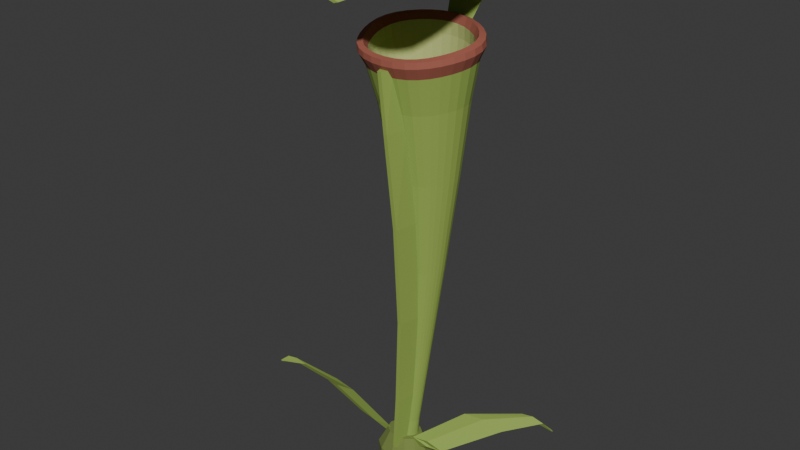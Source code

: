 # Source: source.blend  (saved by Blender 4.3.34; exported with 4.5.12 LTS)
import bpy
from mathutils import Matrix  # noqa: F401  (used for matrix-valued properties, if any)

bpy.ops.wm.read_factory_settings(use_empty=True)
scene = bpy.context.scene
scene.name = 'Scene'

# ---- collections
col_collection = bpy.data.collections.new('Collection'); scene.collection.children.link(col_collection)

# ---- materials (node trees are filled in below, after node groups)
mat_outertrumpetleaf = bpy.data.materials.new('OuterTrumpetLeaf')
mat_outertrumpetleaf.diffuse_color = (0.29, 0.42, 0.08, 1.0)
mat_innerpaleleaf = bpy.data.materials.new('InnerPaleLeaf')
mat_innerpaleleaf.diffuse_color = (0.46, 0.52, 0.18, 1.0)
mat_mutedrussetrolledrim = bpy.data.materials.new('MutedRussetRolledRim')
mat_mutedrussetrolledrim.diffuse_color = (0.36, 0.105, 0.07, 1.0)
mat_rootcrownandleafbases = bpy.data.materials.new('RootCrownAndLeafBases')
mat_rootcrownandleafbases.diffuse_color = (0.18, 0.24, 0.055, 1.0)

# ---- material node trees
mat_outertrumpetleaf.use_nodes = True; mat_outertrumpetleaf.node_tree.nodes.clear()
_N = mat_outertrumpetleaf.node_tree.nodes; _L = mat_outertrumpetleaf.node_tree.links
n0 = _N.new('ShaderNodeBsdfPrincipled'); n0.name = 'Principled BSDF'; n0.location = (10, 300)
n0.inputs[0].default_value = (0.29, 0.42, 0.08, 1.0)
n0.inputs[2].default_value = 0.83
n1 = _N.new('ShaderNodeOutputMaterial'); n1.name = 'Material Output'; n1.location = (300, 300)
_L.new(n0.outputs[0], n1.inputs[0])
n1.is_active_output = True
mat_innerpaleleaf.use_nodes = True; mat_innerpaleleaf.node_tree.nodes.clear()
_N = mat_innerpaleleaf.node_tree.nodes; _L = mat_innerpaleleaf.node_tree.links
n0 = _N.new('ShaderNodeBsdfPrincipled'); n0.name = 'Principled BSDF'; n0.location = (10, 300)
n0.inputs[0].default_value = (0.46, 0.52, 0.18, 1.0)
n0.inputs[2].default_value = 0.87
n1 = _N.new('ShaderNodeOutputMaterial'); n1.name = 'Material Output'; n1.location = (300, 300)
_L.new(n0.outputs[0], n1.inputs[0])
n1.is_active_output = True
mat_mutedrussetrolledrim.use_nodes = True; mat_mutedrussetrolledrim.node_tree.nodes.clear()
_N = mat_mutedrussetrolledrim.node_tree.nodes; _L = mat_mutedrussetrolledrim.node_tree.links
n0 = _N.new('ShaderNodeBsdfPrincipled'); n0.name = 'Principled BSDF'; n0.location = (10, 300)
n0.inputs[0].default_value = (0.36, 0.105, 0.07, 1.0)
n0.inputs[2].default_value = 0.78
n1 = _N.new('ShaderNodeOutputMaterial'); n1.name = 'Material Output'; n1.location = (300, 300)
_L.new(n0.outputs[0], n1.inputs[0])
n1.is_active_output = True
mat_rootcrownandleafbases.use_nodes = True; mat_rootcrownandleafbases.node_tree.nodes.clear()
_N = mat_rootcrownandleafbases.node_tree.nodes; _L = mat_rootcrownandleafbases.node_tree.links
n0 = _N.new('ShaderNodeBsdfPrincipled'); n0.name = 'Principled BSDF'; n0.location = (10, 300)
n0.inputs[0].default_value = (0.18, 0.24, 0.055, 1.0)
n0.inputs[2].default_value = 0.95
n1 = _N.new('ShaderNodeOutputMaterial'); n1.name = 'Material Output'; n1.location = (300, 300)
_L.new(n0.outputs[0], n1.inputs[0])
n1.is_active_output = True

# ---- world
world_world = bpy.data.worlds.new('World'); scene.world = world_world
world_world.use_nodes = True; world_world.node_tree.nodes.clear()
_N = world_world.node_tree.nodes; _L = world_world.node_tree.links
n0 = _N.new('ShaderNodeOutputWorld'); n0.name = 'World Output'; n0.location = (300, 300)
n1 = _N.new('ShaderNodeBackground'); n1.name = 'Background'; n1.location = (10, 300)
n1.inputs[0].default_value = (0.05088, 0.05088, 0.05088, 1.0)
_L.new(n1.outputs[0], n0.inputs[0])
n0.is_active_output = True
world_world.color = (0.05088, 0.05088, 0.05088)
world_world.sun_shadow_jitter_overblur = 0.0

# ---- meshes
me_wholedeephollowtrumpetleaf = bpy.data.meshes.new('WholeDeepHollowTrumpetLeaf')
me_wholedeephollowtrumpetleaf.from_pydata([(0.02587, 0.018, 0.025), (0.02587, 0.02195, 0.025), (0.02467, 0.02574, 0.025), (0.0223, 0.02924, 0.025), (0.019, 0.03231, 0.025), (0.01513, 0.03483, 0.025), (0.01098, 0.0367, 0.025), (0.006754, 0.03785, 0.025), (0.002465, 0.03824, 0.025), (-0.001911, 0.03785, 0.025), (-0.00634, 0.0367, 0.025), (-0.01064, 0.03483, 0.025), (-0.01448, 0.03231, 0.025), (-0.0175, 0.02924, 0.025), (-0.01946, 0.02574, 0.025), (-0.02028, 0.02195, 0.025), (-0.02013, 0.018, 0.025), (-0.01924, 0.01405, 0.025), (-0.01783, 0.01025, 0.025), (-0.01595, 0.006754, 0.025), (-0.01352, 0.003686, 0.025), (-0.01043, 0.001169, 0.025), (-0.006619, -0.000701, 0.025), (-0.00222, -0.001853, 0.025), (0.002465, -0.002242, 0.025), (0.007063, -0.001853, 0.025), (0.01126, -0.000701, 0.025), (0.01492, 0.001169, 0.025), (0.01805, 0.003686, 0.025), (0.02075, 0.006754, 0.025), (0.02304, 0.01025, 0.025), (0.02483, 0.01405, 0.025), (0.03008, 0.02096, 0.1), (0.03008, 0.0244, 0.1), (0.02904, 0.0277, 0.1), (0.02698, 0.03074, 0.1), (0.02411, 0.03341, 0.1), (0.02074, 0.0356, 0.1), (0.01714, 0.03722, 0.1), (0.01346, 0.03822, 0.1), (0.009731, 0.03856, 0.1), (0.005925, 0.03822, 0.1), (0.002075, 0.03722, 0.1), (-0.001662, 0.0356, 0.1), (-0.005001, 0.03341, 0.1), (-0.007632, 0.03074, 0.1), (-0.009331, 0.0277, 0.1), (-0.01005, 0.0244, 0.1), (-0.009919, 0.02096, 0.1), (-0.009147, 0.01753, 0.1), (-0.007915, 0.01423, 0.1), (-0.00628, 0.01118, 0.1), (-0.004172, 0.008517, 0.1), (-0.001482, 0.006329, 0.1), (0.001832, 0.004702, 0.1), (0.005656, 0.003701, 0.1), (0.009731, 0.003363, 0.1), (0.01373, 0.003701, 0.1), (0.01738, 0.004702, 0.1), (0.02056, 0.006329, 0.1), (0.02328, 0.008517, 0.1), (0.02563, 0.01118, 0.1), (0.02762, 0.01423, 0.1), (0.02918, 0.01753, 0.1), (0.04975, 0.02682, 0.26), (0.04975, 0.03128, 0.26), (0.04839, 0.03558, 0.26), (0.04571, 0.03953, 0.26), (0.04199, 0.043, 0.26), (0.0376, 0.04584, 0.26), (0.03292, 0.04796, 0.26), (0.02814, 0.04926, 0.26), (0.02329, 0.0497, 0.26), (0.01834, 0.04926, 0.26), (0.01334, 0.04796, 0.26), (0.008482, 0.04584, 0.26), (0.00414, 0.043, 0.26), (0.0007206, 0.03953, 0.26), (-0.001488, 0.03558, 0.26), (-0.002425, 0.03128, 0.26), (-0.002253, 0.02682, 0.26), (-0.00125, 0.02236, 0.26), (0.0003516, 0.01806, 0.26), (0.002478, 0.01411, 0.26), (0.005218, 0.01064, 0.26), (0.008715, 0.007797, 0.26), (0.01302, 0.005682, 0.26), (0.01799, 0.00438, 0.26), (0.02329, 0.003941, 0.26), (0.02849, 0.00438, 0.26), (0.03324, 0.005682, 0.26), (0.03737, 0.007797, 0.26), (0.04091, 0.01064, 0.26), (0.04396, 0.01411, 0.26), (0.04655, 0.01806, 0.26), (0.04858, 0.02236, 0.26), (0.07478, 0.03235, 0.46), (0.07478, 0.03939, 0.46), (0.07264, 0.04615, 0.46), (0.06842, 0.05239, 0.46), (0.06254, 0.05786, 0.46), (0.05563, 0.06235, 0.46), (0.04825, 0.06568, 0.46), (0.04071, 0.06773, 0.46), (0.03306, 0.06843, 0.46), (0.02526, 0.06773, 0.46), (0.01737, 0.06568, 0.46), (0.009707, 0.06235, 0.46), (0.00286, 0.05786, 0.46), (-0.002532, 0.05239, 0.46), (-0.006015, 0.04615, 0.46), (-0.007492, 0.03939, 0.46), (-0.007221, 0.03235, 0.46), (-0.00564, 0.02531, 0.46), (-0.003114, 0.01854, 0.46), (0.0002396, 0.0123, 0.46), (0.00456, 0.006835, 0.46), (0.01007, 0.002348, 0.46), (0.01687, -0.0009861, 0.46), (0.02471, -0.003039, 0.46), (0.03306, -0.003732, 0.46), (0.04126, -0.003039, 0.46), (0.04875, -0.0009861, 0.46), (0.05526, 0.002348, 0.46), (0.06084, 0.006835, 0.46), (0.06565, 0.0123, 0.46), (0.06974, 0.01854, 0.46), (0.07293, 0.02531, 0.46), (0.09744, 0.03485, 0.65), (0.09745, 0.04584, 0.65), (0.09411, 0.05641, 0.65), (0.08751, 0.06614, 0.65), (0.07834, 0.07468, 0.65), (0.06755, 0.08168, 0.65), (0.05602, 0.08689, 0.65), (0.04425, 0.09009, 0.65), (0.03232, 0.09117, 0.65), (0.02014, 0.09009, 0.65), (0.007818, 0.08689, 0.65), (-0.004137, 0.08168, 0.65), (-0.01482, 0.07468, 0.65), (-0.02324, 0.06614, 0.65), (-0.02868, 0.05641, 0.65), (-0.03098, 0.04584, 0.65), (-0.03056, 0.03485, 0.65), (-0.02809, 0.02387, 0.65), (-0.02415, 0.0133, 0.65), (-0.01891, 0.003563, 0.65), (-0.01217, -0.004972, 0.65), (-0.003562, -0.01198, 0.65), (0.007041, -0.01718, 0.65), (0.01928, -0.02039, 0.65), (0.03232, -0.02147, 0.65), (0.04511, -0.02039, 0.65), (0.0568, -0.01718, 0.65), (0.06698, -0.01198, 0.65), (0.07569, -0.004972, 0.65), (0.08319, 0.003563, 0.65), (0.08958, 0.0133, 0.65), (0.09456, 0.02387, 0.65), (0.1144, 0.03462, 0.8), (0.1144, 0.04973, 0.802), (0.1098, 0.06426, 0.8038), (0.1007, 0.07765, 0.8056), (0.08813, 0.08938, 0.8071), (0.07329, 0.09901, 0.8083), (0.05745, 0.1062, 0.8092), (0.04126, 0.1106, 0.8098), (0.02485, 0.1121, 0.81), (0.008105, 0.1106, 0.8098), (-0.008839, 0.1062, 0.8092), (-0.02528, 0.09901, 0.8083), (-0.03997, 0.08938, 0.8071), (-0.05155, 0.07765, 0.8056), (-0.05902, 0.06426, 0.8038), (-0.06219, 0.04973, 0.802), (-0.06161, 0.03462, 0.8), (-0.05822, 0.01952, 0.798), (-0.05279, 0.004989, 0.7962), (-0.0456, -0.0084, 0.7944), (-0.03632, -0.02013, 0.7929), (-0.02449, -0.02977, 0.7917), (-0.009907, -0.03692, 0.7908), (0.006922, -0.04133, 0.7902), (0.02485, -0.04282, 0.79), (0.04244, -0.04133, 0.7902), (0.05851, -0.03692, 0.7908), (0.0725, -0.02977, 0.7917), (0.08448, -0.02013, 0.7929), (0.09479, -0.0084, 0.7944), (0.1036, 0.004989, 0.7962), (0.1104, 0.01952, 0.798), (0.1271, 0.03377, 0.875), (0.1271, 0.05197, 0.8779), (0.1216, 0.06947, 0.8807), (0.1107, 0.0856, 0.8833), (0.09547, 0.09973, 0.8856), (0.0776, 0.1113, 0.8875), (0.05851, 0.12, 0.8889), (0.03902, 0.1253, 0.8897), (0.01925, 0.1271, 0.89), (-0.0009184, 0.1253, 0.8897), (-0.02133, 0.12, 0.8889), (-0.04113, 0.1113, 0.8875), (-0.05883, 0.09973, 0.8856), (-0.07277, 0.0856, 0.8833), (-0.08177, 0.06947, 0.8807), (-0.08559, 0.05197, 0.8779), (-0.08489, 0.03377, 0.875), (-0.0808, 0.01558, 0.8721), (-0.07427, -0.001924, 0.8693), (-0.0656, -0.01805, 0.8667), (-0.05444, -0.03219, 0.8644), (-0.04018, -0.04379, 0.8625), (-0.02261, -0.05241, 0.8611), (-0.002344, -0.05771, 0.8603), (0.01925, -0.05951, 0.86), (0.04044, -0.05771, 0.8603), (0.0598, -0.05241, 0.8611), (0.07665, -0.04379, 0.8625), (0.09108, -0.03219, 0.8644), (0.1035, -0.01805, 0.8667), (0.1141, -0.001924, 0.8693), (0.1223, 0.01558, 0.8721), (0.1374, 0.03342, 0.898), (0.1374, 0.05368, 0.9012), (0.1313, 0.07316, 0.9043), (0.1191, 0.09111, 0.9072), (0.1022, 0.1068, 0.9097), (0.0823, 0.1198, 0.9117), (0.06105, 0.1294, 0.9133), (0.03934, 0.1353, 0.9142), (0.01734, 0.1373, 0.9145), (-0.005114, 0.1353, 0.9142), (-0.02783, 0.1294, 0.9133), (-0.04988, 0.1198, 0.9117), (-0.06958, 0.1068, 0.9097), (-0.0851, 0.09111, 0.9072), (-0.09512, 0.07316, 0.9043), (-0.09937, 0.05368, 0.9012), (-0.09859, 0.03342, 0.898), (-0.09404, 0.01316, 0.8948), (-0.08677, -0.00632, 0.8917), (-0.07712, -0.02427, 0.8888), (-0.06469, -0.04001, 0.8863), (-0.04882, -0.05292, 0.8843), (-0.02927, -0.06252, 0.8827), (-0.006701, -0.06843, 0.8818), (0.01734, -0.07042, 0.8815), (0.04093, -0.06843, 0.8818), (0.06248, -0.06252, 0.8827), (0.08124, -0.05292, 0.8843), (0.0973, -0.04001, 0.8863), (0.1111, -0.02427, 0.8888), (0.1229, -0.00632, 0.8917), (0.1321, 0.01316, 0.8948), (0.1354, 0.03322, 0.91), (0.1354, 0.0533, 0.9134), (0.1293, 0.07262, 0.9166), (0.1172, 0.09042, 0.9196), (0.1004, 0.106, 0.9223), (0.08072, 0.1188, 0.9244), (0.05965, 0.1283, 0.926), (0.03813, 0.1342, 0.927), (0.01631, 0.1362, 0.9273), (-0.005953, 0.1342, 0.927), (-0.02848, 0.1283, 0.926), (-0.05034, 0.1188, 0.9244), (-0.06987, 0.106, 0.9223), (-0.08526, 0.09042, 0.9196), (-0.0952, 0.07262, 0.9166), (-0.09941, 0.0533, 0.9134), (-0.09864, 0.03322, 0.91), (-0.09413, 0.01313, 0.9066), (-0.08692, -0.006186, 0.9034), (-0.07735, -0.02399, 0.9004), (-0.06502, -0.03959, 0.8977), (-0.04928, -0.05239, 0.8956), (-0.0299, -0.06191, 0.894), (-0.007526, -0.06777, 0.893), (0.01631, -0.06974, 0.8927), (0.0397, -0.06777, 0.893), (0.06107, -0.06191, 0.894), (0.07967, -0.05239, 0.8956), (0.09559, -0.03959, 0.8977), (0.1093, -0.02399, 0.9004), (0.121, -0.006186, 0.9034), (0.1301, 0.01313, 0.9066), (0.1229, 0.03316, 0.913), (0.1229, 0.05119, 0.9164), (0.1174, 0.06852, 0.9197), (0.1066, 0.0845, 0.9227), (0.09155, 0.0985, 0.9254), (0.07385, 0.11, 0.9276), (0.05494, 0.1185, 0.9292), (0.03563, 0.1238, 0.9302), (0.01605, 0.1256, 0.9305), (-0.00393, 0.1238, 0.9302), (-0.02415, 0.1185, 0.9292), (-0.04376, 0.11, 0.9276), (-0.06129, 0.0985, 0.9254), (-0.0751, 0.0845, 0.9227), (-0.08402, 0.06852, 0.9197), (-0.08781, 0.05119, 0.9164), (-0.08711, 0.03316, 0.913), (-0.08306, 0.01514, 0.9096), (-0.07659, -0.002197, 0.9063), (-0.06801, -0.01817, 0.9033), (-0.05694, -0.03217, 0.9006), (-0.04282, -0.04366, 0.8984), (-0.02542, -0.0522, 0.8968), (-0.005342, -0.05746, 0.8958), (0.01605, -0.05924, 0.8955), (0.03704, -0.05746, 0.8958), (0.05622, -0.0522, 0.8968), (0.07291, -0.04366, 0.8984), (0.0872, -0.03217, 0.9006), (0.0995, -0.01817, 0.9033), (0.11, -0.002197, 0.9063), (0.1182, 0.01514, 0.9096), (0.1171, 0.03342, 0.898), (0.1171, 0.05024, 0.9012), (0.112, 0.06642, 0.9043), (0.1019, 0.08133, 0.9072), (0.08781, 0.0944, 0.9097), (0.07129, 0.1051, 0.9117), (0.05364, 0.1131, 0.9133), (0.03561, 0.118, 0.9142), (0.01734, 0.1197, 0.9145), (-0.001309, 0.118, 0.9142), (-0.02018, 0.1131, 0.9133), (-0.03848, 0.1051, 0.9117), (-0.05485, 0.0944, 0.9097), (-0.06774, 0.08133, 0.9072), (-0.07606, 0.06642, 0.9043), (-0.07959, 0.05024, 0.9012), (-0.07895, 0.03342, 0.898), (-0.07517, 0.01659, 0.8948), (-0.06913, 0.0004153, 0.8917), (-0.06111, -0.01449, 0.8888), (-0.05079, -0.02756, 0.8863), (-0.0376, -0.03829, 0.8843), (-0.02137, -0.04626, 0.8827), (-0.002626, -0.05117, 0.8818), (0.01734, -0.05282, 0.8815), (0.03693, -0.05117, 0.8818), (0.05483, -0.04626, 0.8827), (0.07041, -0.03829, 0.8843), (0.08374, -0.02756, 0.8863), (0.09523, -0.01449, 0.8888), (0.105, 0.0004153, 0.8917), (0.1126, 0.01659, 0.8948), (0.1179, 0.03377, 0.875), (0.118, 0.05043, 0.8779), (0.1129, 0.06644, 0.8807), (0.1029, 0.0812, 0.8833), (0.089, 0.09413, 0.8856), (0.07265, 0.1047, 0.8875), (0.05518, 0.1126, 0.8889), (0.03734, 0.1175, 0.8897), (0.01925, 0.1191, 0.89), (0.000794, 0.1175, 0.8897), (-0.01788, 0.1126, 0.8889), (-0.036, 0.1047, 0.8875), (-0.0522, 0.09413, 0.8856), (-0.06496, 0.0812, 0.8833), (-0.0732, 0.06644, 0.8807), (-0.07669, 0.05043, 0.8779), (-0.07605, 0.03377, 0.875), (-0.07231, 0.01712, 0.8721), (-0.06633, 0.001107, 0.8693), (-0.0584, -0.01365, 0.8667), (-0.04818, -0.02659, 0.8644), (-0.03513, -0.0372, 0.8625), (-0.01906, -0.04509, 0.8611), (-0.0005103, -0.04995, 0.8603), (0.01925, -0.05159, 0.86), (0.03864, -0.04995, 0.8603), (0.05636, -0.04509, 0.8611), (0.07178, -0.0372, 0.8625), (0.08498, -0.02659, 0.8644), (0.09635, -0.01365, 0.8667), (0.106, 0.001107, 0.8693), (0.1136, 0.01712, 0.8721), (0.1063, 0.03462, 0.8), (0.1063, 0.04836, 0.802), (0.1021, 0.06156, 0.8038), (0.09384, 0.07374, 0.8056), (0.08237, 0.0844, 0.8071), (0.06889, 0.09316, 0.8083), (0.05448, 0.09966, 0.8092), (0.03977, 0.1037, 0.8098), (0.02485, 0.105, 0.81), (0.009627, 0.1037, 0.8098), (-0.005776, 0.09966, 0.8092), (-0.02072, 0.09316, 0.8083), (-0.03408, 0.0844, 0.8071), (-0.0446, 0.07374, 0.8056), (-0.0514, 0.06156, 0.8038), (-0.05428, 0.04836, 0.802), (-0.05375, 0.03462, 0.8), (-0.05066, 0.02089, 0.798), (-0.04574, 0.007683, 0.7962), (-0.03919, -0.004489, 0.7944), (-0.03076, -0.01516, 0.7929), (-0.02, -0.02391, 0.7917), (-0.006747, -0.03042, 0.7908), (0.008551, -0.03442, 0.7902), (0.02485, -0.03578, 0.79), (0.04084, -0.03442, 0.7902), (0.05545, -0.03042, 0.7908), (0.06817, -0.02391, 0.7917), (0.07906, -0.01516, 0.7929), (0.08843, -0.004489, 0.7944), (0.09642, 0.007683, 0.7962), (0.1026, 0.02089, 0.798), (0.0893, 0.03485, 0.65), (0.08931, 0.04447, 0.65), (0.08638, 0.05371, 0.65), (0.08061, 0.06223, 0.65), (0.07259, 0.0697, 0.65), (0.06315, 0.07583, 0.65), (0.05306, 0.08038, 0.65), (0.04276, 0.08319, 0.65), (0.03232, 0.08413, 0.65), (0.02166, 0.08319, 0.65), (0.01088, 0.08038, 0.65), (0.0004197, 0.07583, 0.65), (-0.008931, 0.0697, 0.65), (-0.0163, 0.06223, 0.65), (-0.02105, 0.05371, 0.65), (-0.02307, 0.04447, 0.65), (-0.0227, 0.03485, 0.65), (-0.02054, 0.02524, 0.65), (-0.01709, 0.01599, 0.65), (-0.01251, 0.007474, 0.65), (-0.00661, 6.399e-06, 0.65), (0.0009229, -0.006122, 0.65), (0.0102, -0.01068, 0.65), (0.02091, -0.01348, 0.65), (0.03232, -0.01443, 0.65), (0.04351, -0.01348, 0.65), (0.05374, -0.01068, 0.65), (0.06264, -0.006122, 0.65), (0.07026, 6.399e-06, 0.65), (0.07683, 0.007474, 0.65), (0.08242, 0.01599, 0.65), (0.08678, 0.02524, 0.65), (0.06664, 0.03235, 0.46), (0.06664, 0.03801, 0.46), (0.06492, 0.04346, 0.46), (0.06152, 0.04848, 0.46), (0.05679, 0.05288, 0.46), (0.05123, 0.05649, 0.46), (0.04528, 0.05918, 0.46), (0.03921, 0.06083, 0.46), (0.03306, 0.06139, 0.46), (0.02678, 0.06083, 0.46), (0.02043, 0.05918, 0.46), (0.01426, 0.05649, 0.46), (0.008753, 0.05288, 0.46), (0.004413, 0.04848, 0.46), (0.00161, 0.04346, 0.46), (0.000421, 0.03801, 0.46), (0.0006389, 0.03235, 0.46), (0.001912, 0.02668, 0.46), (0.003944, 0.02123, 0.46), (0.006644, 0.01621, 0.46), (0.01012, 0.01181, 0.46), (0.01456, 0.008202, 0.46), (0.02003, 0.005518, 0.46), (0.02634, 0.003866, 0.46), (0.03306, 0.003308, 0.46), (0.03966, 0.003866, 0.46), (0.04568, 0.005518, 0.46), (0.05093, 0.008202, 0.46), (0.05542, 0.01181, 0.46), (0.05929, 0.01621, 0.46), (0.06259, 0.02123, 0.46), (0.06515, 0.02668, 0.46), (0.04161, 0.02682, 0.26), (0.04161, 0.02991, 0.26), (0.04067, 0.03288, 0.26), (0.03882, 0.03562, 0.26), (0.03623, 0.03802, 0.26), (0.0332, 0.03999, 0.26), (0.02996, 0.04145, 0.26), (0.02665, 0.04236, 0.26), (0.02329, 0.04266, 0.26), (0.01987, 0.04236, 0.26), (0.0164, 0.04145, 0.26), (0.01304, 0.03999, 0.26), (0.01003, 0.03802, 0.26), (0.007665, 0.03562, 0.26), (0.006136, 0.03288, 0.26), (0.005488, 0.02991, 0.26), (0.005607, 0.02682, 0.26), (0.006301, 0.02373, 0.26), (0.00741, 0.02076, 0.26), (0.008882, 0.01802, 0.26), (0.01078, 0.01562, 0.26), (0.0132, 0.01365, 0.26), (0.01618, 0.01219, 0.26), (0.01962, 0.01129, 0.26), (0.02329, 0.01098, 0.26), (0.02689, 0.01129, 0.26), (0.03018, 0.01219, 0.26), (0.03304, 0.01365, 0.26), (0.03549, 0.01562, 0.26), (0.0376, 0.01802, 0.26), (0.0394, 0.02076, 0.26), (0.0408, 0.02373, 0.26), (0.02194, 0.02096, 0.1), (0.02194, 0.02302, 0.1), (0.02132, 0.025, 0.1), (0.02008, 0.02683, 0.1), (0.01836, 0.02843, 0.1), (0.01634, 0.02974, 0.1), (0.01418, 0.03072, 0.1), (0.01197, 0.03132, 0.1), (0.009731, 0.03152, 0.1), (0.007448, 0.03132, 0.1), (0.005137, 0.03072, 0.1), (0.002895, 0.02974, 0.1), (0.0008916, 0.02843, 0.1), (-0.0006866, 0.02683, 0.1), (-0.001706, 0.025, 0.1), (-0.002138, 0.02302, 0.1), (-0.002059, 0.02096, 0.1), (-0.001596, 0.0189, 0.1), (-0.000857, 0.01692, 0.1), (0.0001246, 0.0151, 0.1), (0.001389, 0.0135, 0.1), (0.003003, 0.01218, 0.1), (0.004991, 0.01121, 0.1), (0.007286, 0.01061, 0.1), (0.009731, 0.0104, 0.1), (0.01213, 0.01061, 0.1), (0.01432, 0.01121, 0.1), (0.01623, 0.01218, 0.1), (0.01786, 0.0135, 0.1), (0.01927, 0.0151, 0.1), (0.02047, 0.01692, 0.1), (0.0214, 0.0189, 0.1)], [], [(31, 30, 29, 28, 27, 26, 25, 24, 23, 22, 21, 20, 19, 18, 17, 16, 15, 14, 13, 12, 11, 10, 9, 8, 7, 6, 5, 4, 3, 2, 1, 0), (512, 513, 514, 515, 516, 517, 518, 519, 520, 521, 522, 523, 524, 525, 526, 527, 528, 529, 530, 531, 532, 533, 534, 535, 536, 537, 538, 539, 540, 541, 542, 543), (0, 1, 33, 32), (1, 2, 34, 33), (2, 3, 35, 34), (3, 4, 36, 35), (4, 5, 37, 36), (5, 6, 38, 37), (6, 7, 39, 38), (7, 8, 40, 39), (8, 9, 41, 40), (9, 10, 42, 41), (10, 11, 43, 42), (11, 12, 44, 43), (12, 13, 45, 44), (13, 14, 46, 45), (14, 15, 47, 46), (15, 16, 48, 47), (16, 17, 49, 48), (17, 18, 50, 49), (18, 19, 51, 50), (19, 20, 52, 51), (20, 21, 53, 52), (21, 22, 54, 53), (22, 23, 55, 54), (23, 24, 56, 55), (24, 25, 57, 56), (25, 26, 58, 57), (26, 27, 59, 58), (27, 28, 60, 59), (28, 29, 61, 60), (29, 30, 62, 61), (30, 31, 63, 62), (31, 0, 32, 63), (32, 33, 65, 64), (33, 34, 66, 65), (34, 35, 67, 66), (35, 36, 68, 67), (36, 37, 69, 68), (37, 38, 70, 69), (38, 39, 71, 70), (39, 40, 72, 71), (40, 41, 73, 72), (41, 42, 74, 73), (42, 43, 75, 74), (43, 44, 76, 75), (44, 45, 77, 76), (45, 46, 78, 77), (46, 47, 79, 78), (47, 48, 80, 79), (48, 49, 81, 80), (49, 50, 82, 81), (50, 51, 83, 82), (51, 52, 84, 83), (52, 53, 85, 84), (53, 54, 86, 85), (54, 55, 87, 86), (55, 56, 88, 87), (56, 57, 89, 88), (57, 58, 90, 89), (58, 59, 91, 90), (59, 60, 92, 91), (60, 61, 93, 92), (61, 62, 94, 93), (62, 63, 95, 94), (63, 32, 64, 95), (64, 65, 97, 96), (65, 66, 98, 97), (66, 67, 99, 98), (67, 68, 100, 99), (68, 69, 101, 100), (69, 70, 102, 101), (70, 71, 103, 102), (71, 72, 104, 103), (72, 73, 105, 104), (73, 74, 106, 105), (74, 75, 107, 106), (75, 76, 108, 107), (76, 77, 109, 108), (77, 78, 110, 109), (78, 79, 111, 110), (79, 80, 112, 111), (80, 81, 113, 112), (81, 82, 114, 113), (82, 83, 115, 114), (83, 84, 116, 115), (84, 85, 117, 116), (85, 86, 118, 117), (86, 87, 119, 118), (87, 88, 120, 119), (88, 89, 121, 120), (89, 90, 122, 121), (90, 91, 123, 122), (91, 92, 124, 123), (92, 93, 125, 124), (93, 94, 126, 125), (94, 95, 127, 126), (95, 64, 96, 127), (96, 97, 129, 128), (97, 98, 130, 129), (98, 99, 131, 130), (99, 100, 132, 131), (100, 101, 133, 132), (101, 102, 134, 133), (102, 103, 135, 134), (103, 104, 136, 135), (104, 105, 137, 136), (105, 106, 138, 137), (106, 107, 139, 138), (107, 108, 140, 139), (108, 109, 141, 140), (109, 110, 142, 141), (110, 111, 143, 142), (111, 112, 144, 143), (112, 113, 145, 144), (113, 114, 146, 145), (114, 115, 147, 146), (115, 116, 148, 147), (116, 117, 149, 148), (117, 118, 150, 149), (118, 119, 151, 150), (119, 120, 152, 151), (120, 121, 153, 152), (121, 122, 154, 153), (122, 123, 155, 154), (123, 124, 156, 155), (124, 125, 157, 156), (125, 126, 158, 157), (126, 127, 159, 158), (127, 96, 128, 159), (128, 129, 161, 160), (129, 130, 162, 161), (130, 131, 163, 162), (131, 132, 164, 163), (132, 133, 165, 164), (133, 134, 166, 165), (134, 135, 167, 166), (135, 136, 168, 167), (136, 137, 169, 168), (137, 138, 170, 169), (138, 139, 171, 170), (139, 140, 172, 171), (140, 141, 173, 172), (141, 142, 174, 173), (142, 143, 175, 174), (143, 144, 176, 175), (144, 145, 177, 176), (145, 146, 178, 177), (146, 147, 179, 178), (147, 148, 180, 179), (148, 149, 181, 180), (149, 150, 182, 181), (150, 151, 183, 182), (151, 152, 184, 183), (152, 153, 185, 184), (153, 154, 186, 185), (154, 155, 187, 186), (155, 156, 188, 187), (156, 157, 189, 188), (157, 158, 190, 189), (158, 159, 191, 190), (159, 128, 160, 191), (160, 161, 193, 192), (161, 162, 194, 193), (162, 163, 195, 194), (163, 164, 196, 195), (164, 165, 197, 196), (165, 166, 198, 197), (166, 167, 199, 198), (167, 168, 200, 199), (168, 169, 201, 200), (169, 170, 202, 201), (170, 171, 203, 202), (171, 172, 204, 203), (172, 173, 205, 204), (173, 174, 206, 205), (174, 175, 207, 206), (175, 176, 208, 207), (176, 177, 209, 208), (177, 178, 210, 209), (178, 179, 211, 210), (179, 180, 212, 211), (180, 181, 213, 212), (181, 182, 214, 213), (182, 183, 215, 214), (183, 184, 216, 215), (184, 185, 217, 216), (185, 186, 218, 217), (186, 187, 219, 218), (187, 188, 220, 219), (188, 189, 221, 220), (189, 190, 222, 221), (190, 191, 223, 222), (191, 160, 192, 223), (192, 193, 225, 224), (193, 194, 226, 225), (194, 195, 227, 226), (195, 196, 228, 227), (196, 197, 229, 228), (197, 198, 230, 229), (198, 199, 231, 230), (199, 200, 232, 231), (200, 201, 233, 232), (201, 202, 234, 233), (202, 203, 235, 234), (203, 204, 236, 235), (204, 205, 237, 236), (205, 206, 238, 237), (206, 207, 239, 238), (207, 208, 240, 239), (208, 209, 241, 240), (209, 210, 242, 241), (210, 211, 243, 242), (211, 212, 244, 243), (212, 213, 245, 244), (213, 214, 246, 245), (214, 215, 247, 246), (215, 216, 248, 247), (216, 217, 249, 248), (217, 218, 250, 249), (218, 219, 251, 250), (219, 220, 252, 251), (220, 221, 253, 252), (221, 222, 254, 253), (222, 223, 255, 254), (223, 192, 224, 255), (224, 225, 257, 256), (225, 226, 258, 257), (226, 227, 259, 258), (227, 228, 260, 259), (228, 229, 261, 260), (229, 230, 262, 261), (230, 231, 263, 262), (231, 232, 264, 263), (232, 233, 265, 264), (233, 234, 266, 265), (234, 235, 267, 266), (235, 236, 268, 267), (236, 237, 269, 268), (237, 238, 270, 269), (238, 239, 271, 270), (239, 240, 272, 271), (240, 241, 273, 272), (241, 242, 274, 273), (242, 243, 275, 274), (243, 244, 276, 275), (244, 245, 277, 276), (245, 246, 278, 277), (246, 247, 279, 278), (247, 248, 280, 279), (248, 249, 281, 280), (249, 250, 282, 281), (250, 251, 283, 282), (251, 252, 284, 283), (252, 253, 285, 284), (253, 254, 286, 285), (254, 255, 287, 286), (255, 224, 256, 287), (256, 257, 289, 288), (257, 258, 290, 289), (258, 259, 291, 290), (259, 260, 292, 291), (260, 261, 293, 292), (261, 262, 294, 293), (262, 263, 295, 294), (263, 264, 296, 295), (264, 265, 297, 296), (265, 266, 298, 297), (266, 267, 299, 298), (267, 268, 300, 299), (268, 269, 301, 300), (269, 270, 302, 301), (270, 271, 303, 302), (271, 272, 304, 303), (272, 273, 305, 304), (273, 274, 306, 305), (274, 275, 307, 306), (275, 276, 308, 307), (276, 277, 309, 308), (277, 278, 310, 309), (278, 279, 311, 310), (279, 280, 312, 311), (280, 281, 313, 312), (281, 282, 314, 313), (282, 283, 315, 314), (283, 284, 316, 315), (284, 285, 317, 316), (285, 286, 318, 317), (286, 287, 319, 318), (287, 256, 288, 319), (288, 289, 321, 320), (289, 290, 322, 321), (290, 291, 323, 322), (291, 292, 324, 323), (292, 293, 325, 324), (293, 294, 326, 325), (294, 295, 327, 326), (295, 296, 328, 327), (296, 297, 329, 328), (297, 298, 330, 329), (298, 299, 331, 330), (299, 300, 332, 331), (300, 301, 333, 332), (301, 302, 334, 333), (302, 303, 335, 334), (303, 304, 336, 335), (304, 305, 337, 336), (305, 306, 338, 337), (306, 307, 339, 338), (307, 308, 340, 339), (308, 309, 341, 340), (309, 310, 342, 341), (310, 311, 343, 342), (311, 312, 344, 343), (312, 313, 345, 344), (313, 314, 346, 345), (314, 315, 347, 346), (315, 316, 348, 347), (316, 317, 349, 348), (317, 318, 350, 349), (318, 319, 351, 350), (319, 288, 320, 351), (320, 321, 353, 352), (321, 322, 354, 353), (322, 323, 355, 354), (323, 324, 356, 355), (324, 325, 357, 356), (325, 326, 358, 357), (326, 327, 359, 358), (327, 328, 360, 359), (328, 329, 361, 360), (329, 330, 362, 361), (330, 331, 363, 362), (331, 332, 364, 363), (332, 333, 365, 364), (333, 334, 366, 365), (334, 335, 367, 366), (335, 336, 368, 367), (336, 337, 369, 368), (337, 338, 370, 369), (338, 339, 371, 370), (339, 340, 372, 371), (340, 341, 373, 372), (341, 342, 374, 373), (342, 343, 375, 374), (343, 344, 376, 375), (344, 345, 377, 376), (345, 346, 378, 377), (346, 347, 379, 378), (347, 348, 380, 379), (348, 349, 381, 380), (349, 350, 382, 381), (350, 351, 383, 382), (351, 320, 352, 383), (352, 353, 385, 384), (353, 354, 386, 385), (354, 355, 387, 386), (355, 356, 388, 387), (356, 357, 389, 388), (357, 358, 390, 389), (358, 359, 391, 390), (359, 360, 392, 391), (360, 361, 393, 392), (361, 362, 394, 393), (362, 363, 395, 394), (363, 364, 396, 395), (364, 365, 397, 396), (365, 366, 398, 397), (366, 367, 399, 398), (367, 368, 400, 399), (368, 369, 401, 400), (369, 370, 402, 401), (370, 371, 403, 402), (371, 372, 404, 403), (372, 373, 405, 404), (373, 374, 406, 405), (374, 375, 407, 406), (375, 376, 408, 407), (376, 377, 409, 408), (377, 378, 410, 409), (378, 379, 411, 410), (379, 380, 412, 411), (380, 381, 413, 412), (381, 382, 414, 413), (382, 383, 415, 414), (383, 352, 384, 415), (384, 385, 417, 416), (385, 386, 418, 417), (386, 387, 419, 418), (387, 388, 420, 419), (388, 389, 421, 420), (389, 390, 422, 421), (390, 391, 423, 422), (391, 392, 424, 423), (392, 393, 425, 424), (393, 394, 426, 425), (394, 395, 427, 426), (395, 396, 428, 427), (396, 397, 429, 428), (397, 398, 430, 429), (398, 399, 431, 430), (399, 400, 432, 431), (400, 401, 433, 432), (401, 402, 434, 433), (402, 403, 435, 434), (403, 404, 436, 435), (404, 405, 437, 436), (405, 406, 438, 437), (406, 407, 439, 438), (407, 408, 440, 439), (408, 409, 441, 440), (409, 410, 442, 441), (410, 411, 443, 442), (411, 412, 444, 443), (412, 413, 445, 444), (413, 414, 446, 445), (414, 415, 447, 446), (415, 384, 416, 447), (416, 417, 449, 448), (417, 418, 450, 449), (418, 419, 451, 450), (419, 420, 452, 451), (420, 421, 453, 452), (421, 422, 454, 453), (422, 423, 455, 454), (423, 424, 456, 455), (424, 425, 457, 456), (425, 426, 458, 457), (426, 427, 459, 458), (427, 428, 460, 459), (428, 429, 461, 460), (429, 430, 462, 461), (430, 431, 463, 462), (431, 432, 464, 463), (432, 433, 465, 464), (433, 434, 466, 465), (434, 435, 467, 466), (435, 436, 468, 467), (436, 437, 469, 468), (437, 438, 470, 469), (438, 439, 471, 470), (439, 440, 472, 471), (440, 441, 473, 472), (441, 442, 474, 473), (442, 443, 475, 474), (443, 444, 476, 475), (444, 445, 477, 476), (445, 446, 478, 477), (446, 447, 479, 478), (447, 416, 448, 479), (448, 449, 481, 480), (449, 450, 482, 481), (450, 451, 483, 482), (451, 452, 484, 483), (452, 453, 485, 484), (453, 454, 486, 485), (454, 455, 487, 486), (455, 456, 488, 487), (456, 457, 489, 488), (457, 458, 490, 489), (458, 459, 491, 490), (459, 460, 492, 491), (460, 461, 493, 492), (461, 462, 494, 493), (462, 463, 495, 494), (463, 464, 496, 495), (464, 465, 497, 496), (465, 466, 498, 497), (466, 467, 499, 498), (467, 468, 500, 499), (468, 469, 501, 500), (469, 470, 502, 501), (470, 471, 503, 502), (471, 472, 504, 503), (472, 473, 505, 504), (473, 474, 506, 505), (474, 475, 507, 506), (475, 476, 508, 507), (476, 477, 509, 508), (477, 478, 510, 509), (478, 479, 511, 510), (479, 448, 480, 511), (480, 481, 513, 512), (481, 482, 514, 513), (482, 483, 515, 514), (483, 484, 516, 515), (484, 485, 517, 516), (485, 486, 518, 517), (486, 487, 519, 518), (487, 488, 520, 519), (488, 489, 521, 520), (489, 490, 522, 521), (490, 491, 523, 522), (491, 492, 524, 523), (492, 493, 525, 524), (493, 494, 526, 525), (494, 495, 527, 526), (495, 496, 528, 527), (496, 497, 529, 528), (497, 498, 530, 529), (498, 499, 531, 530), (499, 500, 532, 531), (500, 501, 533, 532), (501, 502, 534, 533), (502, 503, 535, 534), (503, 504, 536, 535), (504, 505, 537, 536), (505, 506, 538, 537), (506, 507, 539, 538), (507, 508, 540, 539), (508, 509, 541, 540), (509, 510, 542, 541), (510, 511, 543, 542), (511, 480, 512, 543)])
me_wholedeephollowtrumpetleaf.polygons.foreach_set('material_index', [0, 1, 0, 0, 0, 0, 0, 0, 0, 0, 0, 0, 0, 0, 0, 0, 0, 0, 0, 0, 0, 0, 0, 0, 0, 0, 0, 0, 0, 0, 0, 0, 0, 0, 0, 0, 0, 0, 0, 0, 0, 0, 0, 0, 0, 0, 0, 0, 0, 0, 0, 0, 0, 0, 0, 0, 0, 0, 0, 0, 0, 0, 0, 0, 0, 0, 0, 0, 0, 0, 0, 0, 0, 0, 0, 0, 0, 0, 0, 0, 0, 0, 0, 0, 0, 0, 0, 0, 0, 0, 0, 0, 0, 0, 0, 0, 0, 0, 0, 0, 0, 0, 0, 0, 0, 0, 0, 0, 0, 0, 0, 0, 0, 0, 0, 0, 0, 0, 0, 0, 0, 0, 0, 0, 0, 0, 0, 0, 0, 0, 0, 0, 0, 0, 0, 0, 0, 0, 0, 0, 0, 0, 0, 0, 0, 0, 0, 0, 0, 0, 0, 0, 0, 0, 0, 0, 0, 0, 0, 0, 0, 0, 0, 0, 0, 0, 0, 0, 0, 0, 0, 0, 0, 0, 0, 0, 0, 0, 0, 0, 0, 0, 0, 0, 0, 0, 0, 0, 0, 0, 0, 0, 0, 0, 2, 2, 2, 2, 2, 2, 2, 2, 2, 2, 2, 2, 2, 2, 2, 2, 2, 2, 2, 2, 2, 2, 2, 2, 2, 2, 2, 2, 2, 2, 2, 2, 2, 2, 2, 2, 2, 2, 2, 2, 2, 2, 2, 2, 2, 2, 2, 2, 2, 2, 2, 2, 2, 2, 2, 2, 2, 2, 2, 2, 2, 2, 2, 2, 2, 2, 2, 2, 2, 2, 2, 2, 2, 2, 2, 2, 2, 2, 2, 2, 2, 2, 2, 2, 2, 2, 2, 2, 2, 2, 2, 2, 2, 2, 2, 2, 2, 2, 2, 2, 2, 2, 2, 2, 2, 2, 2, 2, 2, 2, 2, 2, 2, 2, 2, 2, 2, 2, 2, 2, 2, 2, 2, 2, 2, 2, 2, 2, 1, 1, 1, 1, 1, 1, 1, 1, 1, 1, 1, 1, 1, 1, 1, 1, 1, 1, 1, 1, 1, 1, 1, 1, 1, 1, 1, 1, 1, 1, 1, 1, 1, 1, 1, 1, 1, 1, 1, 1, 1, 1, 1, 1, 1, 1, 1, 1, 1, 1, 1, 1, 1, 1, 1, 1, 1, 1, 1, 1, 1, 1, 1, 1, 1, 1, 1, 1, 1, 1, 1, 1, 1, 1, 1, 1, 1, 1, 1, 1, 1, 1, 1, 1, 1, 1, 1, 1, 1, 1, 1, 1, 1, 1, 1, 1, 1, 1, 1, 1, 1, 1, 1, 1, 1, 1, 1, 1, 1, 1, 1, 1, 1, 1, 1, 1, 1, 1, 1, 1, 1, 1, 1, 1, 1, 1, 1, 1, 1, 1, 1, 1, 1, 1, 1, 1, 1, 1, 1, 1, 1, 1, 1, 1, 1, 1, 1, 1, 1, 1, 1, 1, 1, 1, 1, 1, 1, 1, 1, 1, 1, 1, 1, 1, 1, 1, 1, 1, 1, 1, 1, 1, 1, 1, 1, 1, 1, 1, 1, 1, 1, 1, 1, 1, 1, 1, 1, 1, 1, 1, 1, 1])
me_wholedeephollowtrumpetleaf.materials.append(mat_outertrumpetleaf)
me_wholedeephollowtrumpetleaf.materials.append(mat_innerpaleleaf)
me_wholedeephollowtrumpetleaf.materials.append(mat_mutedrussetrolledrim)
me_wholedeephollowtrumpetleaf.materials.append(mat_rootcrownandleafbases)
me_wholedeephollowtrumpetleaf.update()
me_wholecurledoverarchinghood = bpy.data.meshes.new('WholeCurledOverarchingHood')
me_wholecurledoverarchinghood.from_pydata([(0.0008411, 0.1217, 0.876), (0.01884, 0.1217, 0.882), (0.03684, 0.1217, 0.876), (0.01884, 0.1217, 0.87), (-0.009159, 0.152, 0.949), (0.02484, 0.152, 0.957), (0.05884, 0.152, 0.949), (0.02484, 0.152, 0.941), (-0.05616, 0.143, 1.018), (0.02884, 0.143, 1.028), (0.1138, 0.143, 1.018), (0.02884, 0.143, 1.008), (-0.1172, 0.085, 1.08), (0.02484, 0.085, 1.092), (0.1668, 0.085, 1.08), (0.02484, 0.085, 1.068), (-0.1482, -0.008, 1.084), (0.006841, -0.008, 1.096), (0.1618, -0.008, 1.084), (0.006841, -0.008, 1.072), (-0.1172, -0.098, 1.052), (-0.007159, -0.098, 1.061), (0.1028, -0.098, 1.052), (-0.007159, -0.098, 1.043), (-0.02116, -0.152, 1.005), (-0.01116, -0.152, 1.008), (-0.001159, -0.152, 1.005), (-0.01116, -0.152, 1.002)], [], [(0, 1, 2, 3), (27, 26, 25, 24), (4, 5, 1, 0), (5, 6, 2, 1), (6, 7, 3, 2), (7, 4, 0, 3), (8, 9, 5, 4), (9, 10, 6, 5), (10, 11, 7, 6), (11, 8, 4, 7), (12, 13, 9, 8), (13, 14, 10, 9), (14, 15, 11, 10), (15, 12, 8, 11), (16, 17, 13, 12), (17, 18, 14, 13), (18, 19, 15, 14), (19, 16, 12, 15), (20, 21, 17, 16), (21, 22, 18, 17), (22, 23, 19, 18), (23, 20, 16, 19), (24, 25, 21, 20), (25, 26, 22, 21), (26, 27, 23, 22), (27, 24, 20, 23)])
me_wholecurledoverarchinghood.materials.append(mat_outertrumpetleaf)
me_wholecurledoverarchinghood.materials.append(mat_innerpaleleaf)
me_wholecurledoverarchinghood.materials.append(mat_mutedrussetrolledrim)
me_wholecurledoverarchinghood.materials.append(mat_rootcrownandleafbases)
me_wholecurledoverarchinghood.update()
me_wholesmallrootcrown = bpy.data.meshes.new('WholeSmallRootCrown')
me_wholesmallrootcrown.from_pydata([(0.06, 0.017, 0.0), (0.05196, 0.04, 0.0), (0.03, 0.05684, 0.0), (0.0, 0.063, 0.0), (-0.03, 0.05684, 0.0), (-0.05196, 0.04, 0.0), (-0.06, 0.017, 0.0), (-0.05196, -0.006, 0.0), (-0.03, -0.02284, 0.0), (0.0, -0.029, 0.0), (0.03, -0.02284, 0.0), (0.05196, -0.006, 0.0), (0.0612, 0.017, 0.025), (0.053, 0.04046, 0.025), (0.0306, 0.05763, 0.025), (0.0, 0.06392, 0.025), (-0.0306, 0.05763, 0.025), (-0.053, 0.04046, 0.025), (-0.0612, 0.017, 0.025), (-0.053, -0.00646, 0.025), (-0.0306, -0.02363, 0.025), (0.0, -0.02992, 0.025), (0.0306, -0.02363, 0.025), (0.053, -0.00646, 0.025), (0.039, 0.017, 0.065), (0.03377, 0.03195, 0.065), (0.0195, 0.04289, 0.065), (0.0, 0.0469, 0.065), (-0.0195, 0.04289, 0.065), (-0.03377, 0.03195, 0.065), (-0.039, 0.017, 0.065), (-0.03377, 0.00205, 0.065), (-0.0195, -0.008894, 0.065), (0.0, -0.0129, 0.065), (0.0195, -0.008894, 0.065), (0.03377, 0.00205, 0.065)], [], [(11, 10, 9, 8, 7, 6, 5, 4, 3, 2, 1, 0), (24, 25, 26, 27, 28, 29, 30, 31, 32, 33, 34, 35), (0, 1, 13, 12), (1, 2, 14, 13), (2, 3, 15, 14), (3, 4, 16, 15), (4, 5, 17, 16), (5, 6, 18, 17), (6, 7, 19, 18), (7, 8, 20, 19), (8, 9, 21, 20), (9, 10, 22, 21), (10, 11, 23, 22), (11, 0, 12, 23), (12, 13, 25, 24), (13, 14, 26, 25), (14, 15, 27, 26), (15, 16, 28, 27), (16, 17, 29, 28), (17, 18, 30, 29), (18, 19, 31, 30), (19, 20, 32, 31), (20, 21, 33, 32), (21, 22, 34, 33), (22, 23, 35, 34), (23, 12, 24, 35)])
me_wholesmallrootcrown.polygons.foreach_set('material_index', [3, 3, 3, 3, 3, 3, 3, 3, 3, 3, 3, 3, 3, 3, 3, 3, 3, 3, 3, 3, 3, 3, 3, 3, 3, 3])
me_wholesmallrootcrown.materials.append(mat_outertrumpetleaf)
me_wholesmallrootcrown.materials.append(mat_innerpaleleaf)
me_wholesmallrootcrown.materials.append(mat_mutedrussetrolledrim)
me_wholesmallrootcrown.materials.append(mat_rootcrownandleafbases)
me_wholesmallrootcrown.update()
me_wholenarrowfrontleafflange = bpy.data.meshes.new('WholeNarrowFrontLeafFlange')
me_wholenarrowfrontleafflange.from_pydata([(-0.005572, 0.002259, 0.045), (0.01443, 0.002259, 0.045), (0.008428, -0.02274, 0.045), (0.0004283, -0.02274, 0.045), (0.004104, 0.006722, 0.17), (0.0281, 0.006722, 0.17), (0.0201, -0.02828, 0.17), (0.0121, -0.02828, 0.17), (0.01641, 0.003421, 0.36), (0.04241, 0.003421, 0.36), (0.03341, -0.03758, 0.36), (0.02541, -0.03758, 0.36), (0.01988, -0.01063, 0.57), (0.04788, -0.01063, 0.57), (0.03788, -0.05563, 0.57), (0.02988, -0.05563, 0.57), (0.01237, -0.03393, 0.76), (0.04237, -0.03393, 0.76), (0.03137, -0.07293, 0.76), (0.02337, -0.07293, 0.76), (0.007331, -0.05628, 0.874), (0.03133, -0.05628, 0.874), (0.02333, -0.07828, 0.874), (0.01533, -0.07828, 0.874)], [], [(0, 1, 2, 3), (23, 22, 21, 20), (4, 5, 1, 0), (5, 6, 2, 1), (6, 7, 3, 2), (7, 4, 0, 3), (8, 9, 5, 4), (9, 10, 6, 5), (10, 11, 7, 6), (11, 8, 4, 7), (12, 13, 9, 8), (13, 14, 10, 9), (14, 15, 11, 10), (15, 12, 8, 11), (16, 17, 13, 12), (17, 18, 14, 13), (18, 19, 15, 14), (19, 16, 12, 15), (20, 21, 17, 16), (21, 22, 18, 17), (22, 23, 19, 18), (23, 20, 16, 19)])
me_wholenarrowfrontleafflange.materials.append(mat_outertrumpetleaf)
me_wholenarrowfrontleafflange.materials.append(mat_innerpaleleaf)
me_wholenarrowfrontleafflange.materials.append(mat_mutedrussetrolledrim)
me_wholenarrowfrontleafflange.materials.append(mat_rootcrownandleafbases)
me_wholenarrowfrontleafflange.update()
me_wholespreadingbasalleaf0 = bpy.data.meshes.new('WholeSpreadingBasalLeaf0')
me_wholespreadingbasalleaf0.from_pydata([(-0.02, 0.017, 0.035), (-0.008, 0.017, 0.041), (0.004, 0.017, 0.035), (-0.008, 0.017, 0.029), (-0.107, 0.002, 0.07), (-0.07, 0.002, 0.077), (-0.033, 0.002, 0.07), (-0.07, 0.002, 0.063), (-0.206, -0.016, 0.13), (-0.16, -0.016, 0.138), (-0.114, -0.016, 0.13), (-0.16, -0.016, 0.122), (-0.275, -0.043, 0.16), (-0.25, -0.043, 0.165), (-0.225, -0.043, 0.16), (-0.25, -0.043, 0.155), (-0.293, -0.049, 0.145), (-0.29, -0.049, 0.147), (-0.287, -0.049, 0.145), (-0.29, -0.049, 0.143)], [], [(0, 1, 2, 3), (19, 18, 17, 16), (4, 5, 1, 0), (5, 6, 2, 1), (6, 7, 3, 2), (7, 4, 0, 3), (8, 9, 5, 4), (9, 10, 6, 5), (10, 11, 7, 6), (11, 8, 4, 7), (12, 13, 9, 8), (13, 14, 10, 9), (14, 15, 11, 10), (15, 12, 8, 11), (16, 17, 13, 12), (17, 18, 14, 13), (18, 19, 15, 14), (19, 16, 12, 15)])
me_wholespreadingbasalleaf0.materials.append(mat_outertrumpetleaf)
me_wholespreadingbasalleaf0.materials.append(mat_innerpaleleaf)
me_wholespreadingbasalleaf0.materials.append(mat_mutedrussetrolledrim)
me_wholespreadingbasalleaf0.materials.append(mat_rootcrownandleafbases)
me_wholespreadingbasalleaf0.update()
me_wholespreadingbasalleaf1 = bpy.data.meshes.new('WholeSpreadingBasalLeaf1')
me_wholespreadingbasalleaf1.from_pydata([(-0.004, 0.017, 0.035), (0.008, 0.017, 0.041), (0.02, 0.017, 0.035), (0.008, 0.017, 0.029), (0.033, 0.002, 0.07), (0.07, 0.002, 0.077), (0.107, 0.002, 0.07), (0.07, 0.002, 0.063), (0.114, 0.0665, 0.13), (0.16, 0.0665, 0.138), (0.206, 0.0665, 0.13), (0.16, 0.0665, 0.122), (0.225, 0.107, 0.16), (0.25, 0.107, 0.165), (0.275, 0.107, 0.16), (0.25, 0.107, 0.155), (0.287, 0.116, 0.145), (0.29, 0.116, 0.147), (0.293, 0.116, 0.145), (0.29, 0.116, 0.143)], [], [(3, 2, 1, 0), (16, 17, 18, 19), (0, 1, 5, 4), (1, 2, 6, 5), (2, 3, 7, 6), (3, 0, 4, 7), (4, 5, 9, 8), (5, 6, 10, 9), (6, 7, 11, 10), (7, 4, 8, 11), (8, 9, 13, 12), (9, 10, 14, 13), (10, 11, 15, 14), (11, 8, 12, 15), (12, 13, 17, 16), (13, 14, 18, 17), (14, 15, 19, 18), (15, 12, 16, 19)])
me_wholespreadingbasalleaf1.materials.append(mat_outertrumpetleaf)
me_wholespreadingbasalleaf1.materials.append(mat_innerpaleleaf)
me_wholespreadingbasalleaf1.materials.append(mat_mutedrussetrolledrim)
me_wholespreadingbasalleaf1.materials.append(mat_rootcrownandleafbases)
me_wholespreadingbasalleaf1.update()

# ---- objects
ob_onewholehoodedtrumpetplant = bpy.data.objects.new('OneWholeHoodedTrumpetPlant', None)
ob_wholedeephollowtrumpetleaf = bpy.data.objects.new('WholeDeepHollowTrumpetLeaf', me_wholedeephollowtrumpetleaf)
ob_wholecurledoverarchinghood = bpy.data.objects.new('WholeCurledOverarchingHood', me_wholecurledoverarchinghood)
ob_wholesmallrootcrown = bpy.data.objects.new('WholeSmallRootCrown', me_wholesmallrootcrown)
ob_wholenarrowfrontleafflange = bpy.data.objects.new('WholeNarrowFrontLeafFlange', me_wholenarrowfrontleafflange)
ob_wholespreadingbasalleaf0 = bpy.data.objects.new('WholeSpreadingBasalLeaf0', me_wholespreadingbasalleaf0)
ob_wholespreadingbasalleaf1 = bpy.data.objects.new('WholeSpreadingBasalLeaf1', me_wholespreadingbasalleaf1)

# ---- transforms, parenting, visibility, modifiers, constraints
ob_onewholehoodedtrumpetplant.location = (0.0, 0.0, 0.0)
ob_wholedeephollowtrumpetleaf.parent = ob_onewholehoodedtrumpetplant
ob_wholedeephollowtrumpetleaf.location = (0.0, 0.0, 0.0)
ob_wholecurledoverarchinghood.parent = ob_onewholehoodedtrumpetplant
ob_wholecurledoverarchinghood.location = (0.0, 0.0, 0.0)
ob_wholesmallrootcrown.parent = ob_onewholehoodedtrumpetplant
ob_wholesmallrootcrown.location = (0.0, 0.0, 0.0)
ob_wholenarrowfrontleafflange.parent = ob_onewholehoodedtrumpetplant
ob_wholenarrowfrontleafflange.location = (0.0, 0.0, 0.0)
ob_wholespreadingbasalleaf0.parent = ob_onewholehoodedtrumpetplant
ob_wholespreadingbasalleaf0.location = (0.0, 0.0, 0.0)
ob_wholespreadingbasalleaf1.parent = ob_onewholehoodedtrumpetplant
ob_wholespreadingbasalleaf1.location = (0.0, 0.0, 0.0)

# ---- collection membership
scene.collection.objects.link(ob_onewholehoodedtrumpetplant)
scene.collection.objects.link(ob_wholedeephollowtrumpetleaf)
scene.collection.objects.link(ob_wholecurledoverarchinghood)
scene.collection.objects.link(ob_wholesmallrootcrown)
scene.collection.objects.link(ob_wholenarrowfrontleafflange)
scene.collection.objects.link(ob_wholespreadingbasalleaf0)
scene.collection.objects.link(ob_wholespreadingbasalleaf1)

# ---- scene / render settings (as saved in the file)
scene.frame_start = 1; scene.frame_end = 250; scene.frame_set(1)
scene.render.engine = 'CYCLES'
scene.render.use_compositing = False
scene.cycles.use_denoising = False
scene.cycles.samples = 128
scene.cycles.use_adaptive_sampling = False
scene.cycles.seed = 17
bpy.context.view_layer.update()

# ---- added for rendering (the .blend has no active camera and no usable light): camera, sun
cam_auto = bpy.data.cameras.new('AutoCamera')
cam_auto.lens = 50.0
cam_auto.sensor_width = 36.0
cam_auto.clip_end = 1000.0
ob_auto_camera = bpy.data.objects.new('AutoCamera', cam_auto)
scene.collection.objects.link(ob_auto_camera)
ob_auto_camera.location = (1.18379, -1.42055, 1.49503)
ob_auto_camera.rotation_euler = (1.09748, -7.21219e-08, 0.694738)
scene.camera = ob_auto_camera
light_auto_sun = bpy.data.lights.new('AutoSun', 'SUN')
light_auto_sun.energy = 3.0
light_auto_sun.angle = 0.0523599
ob_auto_sun = bpy.data.objects.new('AutoSun', light_auto_sun)
scene.collection.objects.link(ob_auto_sun)
ob_auto_sun.rotation_euler = (0.872665, 0.174533, 0.523599)
bpy.context.view_layer.update()
